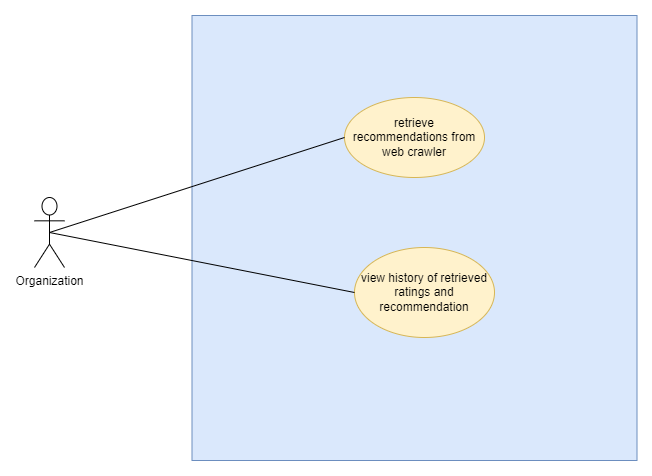

The diagram above was exported from draw.io. Its source (the exported page's mxGraphModel, read from the mxfile embedded in the PNG):
<mxGraphModel dx="1276" dy="614" grid="1" gridSize="10" guides="1" tooltips="1" connect="1" arrows="1" fold="1" page="1" pageScale="1" pageWidth="850" pageHeight="1100" math="0" shadow="0">
  <root>
    <mxCell id="0" />
    <mxCell id="1" parent="0" />
    <mxCell id="2" value="Organization&lt;br&gt;" style="shape=umlActor;verticalLabelPosition=bottom;verticalAlign=top;html=1;outlineConnect=0;" vertex="1" parent="1">
      <mxGeometry x="120" y="510" width="30" height="70" as="geometry" />
    </mxCell>
    <mxCell id="3" value="" style="whiteSpace=wrap;html=1;aspect=fixed;fillColor=#dae8fc;strokeColor=#6c8ebf;" vertex="1" parent="1">
      <mxGeometry x="277.5" y="328" width="445" height="445" as="geometry" />
    </mxCell>
    <mxCell id="4" value="retrieve recommendations from web crawler" style="ellipse;whiteSpace=wrap;html=1;fillColor=#fff2cc;strokeColor=#d6b656;" vertex="1" parent="1">
      <mxGeometry x="430" y="410" width="140" height="80" as="geometry" />
    </mxCell>
    <mxCell id="5" value="" style="endArrow=none;html=1;rounded=0;entryX=0.5;entryY=0.5;entryDx=0;entryDy=0;entryPerimeter=0;exitX=0;exitY=0.5;exitDx=0;exitDy=0;" edge="1" source="4" target="2" parent="1">
      <mxGeometry width="50" height="50" relative="1" as="geometry">
        <mxPoint x="400" y="560" as="sourcePoint" />
        <mxPoint x="450" y="510" as="targetPoint" />
      </mxGeometry>
    </mxCell>
    <mxCell id="6" value="view history of retrieved ratings and recommendation" style="ellipse;whiteSpace=wrap;html=1;fillColor=#fff2cc;strokeColor=#d6b656;" vertex="1" parent="1">
      <mxGeometry x="440" y="560" width="140" height="90" as="geometry" />
    </mxCell>
    <mxCell id="7" value="" style="endArrow=none;html=1;rounded=0;entryX=0.5;entryY=0.5;entryDx=0;entryDy=0;entryPerimeter=0;exitX=0;exitY=0.5;exitDx=0;exitDy=0;" edge="1" source="6" target="2" parent="1">
      <mxGeometry width="50" height="50" relative="1" as="geometry">
        <mxPoint x="453.75" y="660" as="sourcePoint" />
        <mxPoint x="145" y="555" as="targetPoint" />
      </mxGeometry>
    </mxCell>
  </root>
</mxGraphModel>